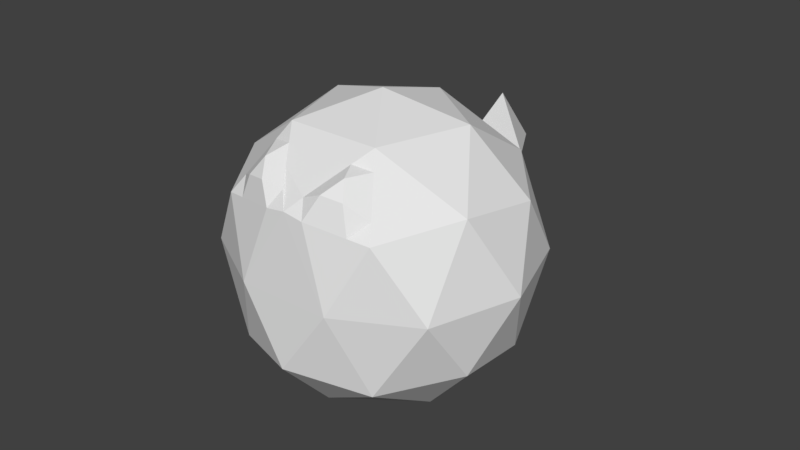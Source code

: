# Source: blowfish.blend  (saved by Blender 2.78.0; exported with 4.5.12 LTS)
import bpy
from mathutils import Matrix  # noqa: F401  (used for matrix-valued properties, if any)

bpy.ops.wm.read_factory_settings(use_empty=True)
scene = bpy.context.scene
scene.name = 'Scene'

# ---- collections
col_collection_1 = bpy.data.collections.new('Collection 1'); scene.collection.children.link(col_collection_1)

# ---- world
world_world = bpy.data.worlds.new('World'); scene.world = world_world
world_world.color = (0.05088, 0.05088, 0.05088)
world_world.use_sun_shadow = False
world_world.sun_shadow_jitter_overblur = 0.0
world_world.cycles.sampling_method = 'MANUAL'

# ---- meshes
me_icosphere_002 = bpy.data.meshes.new('Icosphere.002')
me_icosphere_002.from_pydata([(0.0, 0.0, -1.0), (0.7236, -0.5257, -0.4472), (-0.2764, -0.8506, -0.4472), (-0.8944, 0.0, -0.4472), (-0.2764, 0.8506, -0.4472), (0.7236, 0.5257, -0.4472), (0.2764, -0.8506, 0.4472), (-0.7236, -0.5257, 0.4472), (-0.7236, 0.5257, 0.4472), (0.2764, 0.8506, 0.4472), (0.8944, 0.0, 0.4472), (0.0, 0.0, 1.0), (-0.1625, -0.5, -0.8507), (0.4253, -0.309, -0.8507), (0.2629, -0.809, -0.5257), (0.8506, 0.0, -0.5257), (0.4253, 0.309, -0.8507), (-0.5257, 0.0, -0.8507), (-0.6882, -0.5, -0.5257), (-0.1625, 0.5, -0.8507), (-0.6882, 0.5, -0.5257), (0.2629, 0.809, -0.5257), (0.9511, -0.309, 0.0), (0.9511, 0.309, 0.0), (0.0284, -0.9122, 0.0), (0.5878, -0.809, 0.0), (-0.9511, -0.309, 0.0), (-0.5617, -0.7285, 0.0), (-0.5878, 0.809, 0.0), (-0.9511, 0.309, 0.0), (0.5878, 0.809, 0.0), (0.0, 1.0, 0.0), (0.6882, -0.5, 0.5257), (-0.2535, -0.7801, 0.5257), (-0.8506, 0.0, 0.5257), (-0.2629, 0.809, 0.5257), (0.6882, 0.5, 0.5257), (0.1625, -0.5, 0.8507), (0.5257, 0.0, 0.8507), (-0.4253, -0.309, 0.8507), (-0.4253, 0.309, 0.8507), (0.1625, 0.5, 0.8507), (0.2194, -0.6753, 0.6489), (0.00676, -0.8298, 0.4865), (-0.05021, -0.6545, 0.6882), (0.2479, -0.763, 0.5481), (-0.1281, -0.8194, 0.5061), (-0.1565, -0.7318, 0.607), (0.1909, -0.5877, 0.7498), (0.1416, -0.8402, 0.4668), (0.05612, -0.5772, 0.7694), (0.0724, -0.7027, 0.7436), (-0.03393, -0.7799, 0.6624), (0.1009, -0.7903, 0.6428), (-0.4932, -0.6674, 0.4865), (-0.5745, -0.4174, 0.6489), (-0.3441, -0.559, 0.6882), (-0.6084, -0.5965, 0.4668), (-0.649, -0.4715, 0.5481), (-0.3035, -0.684, 0.607), (-0.3781, -0.7382, 0.5061), (-0.4999, -0.3632, 0.7498), (-0.3847, -0.434, 0.7694), (-0.4772, -0.5435, 0.7189), (-0.5517, -0.5977, 0.618), (-0.4366, -0.6685, 0.6377), (0.2939, 0.9045, 0.0), (0.3778, 1.115, 0.6349), (0.4663, 1.431, 0.2384), (0.3775, 1.179, -0.1572), (0.5285, 1.102, 0.2323), (0.2224, 1.201, 0.2339)], [], [(0, 13, 12), (1, 13, 15), (0, 12, 17), (0, 17, 19), (0, 19, 16), (1, 15, 22), (2, 14, 24), (3, 18, 26), (4, 20, 28), (5, 21, 30), (1, 22, 25), (2, 24, 27), (3, 26, 29), (4, 28, 31), (5, 30, 23), (6, 32, 37, 48, 42, 45), (7, 57, 58), (8, 34, 40), (9, 35, 41), (10, 36, 38), (38, 41, 11), (38, 36, 41), (36, 9, 41), (41, 40, 11), (41, 35, 40), (35, 8, 40), (40, 39, 11), (40, 34, 39), (34, 7, 58, 55, 61, 39), (39, 37, 11), (39, 62, 56, 59, 33, 47, 44, 50, 37), (33, 46, 47), (37, 38, 11), (37, 32, 38), (32, 10, 38), (23, 36, 10), (23, 30, 36), (30, 9, 36), (31, 35, 9), (31, 28, 35), (28, 8, 35), (29, 34, 8), (29, 26, 34), (26, 7, 34), (27, 33, 60, 54, 57, 7), (27, 24, 33), (24, 6, 49, 43, 46, 33), (25, 32, 6), (25, 22, 32), (22, 10, 32), (30, 66, 31, 9), (30, 21, 31, 66), (21, 4, 31), (28, 29, 8), (28, 20, 29), (20, 3, 29), (26, 27, 7), (26, 18, 27), (18, 2, 27), (24, 25, 6), (24, 14, 25), (14, 1, 25), (22, 23, 10), (22, 15, 23), (15, 5, 23), (16, 21, 5), (16, 19, 21), (19, 4, 21), (19, 20, 4), (19, 17, 20), (17, 3, 20), (17, 18, 3), (17, 12, 18), (12, 2, 18), (15, 16, 5), (15, 13, 16), (13, 0, 16), (12, 14, 2), (12, 13, 14), (13, 1, 14), (44, 51, 50), (44, 52, 51), (43, 49, 53), (53, 45, 42), (53, 49, 45), (49, 6, 45), (51, 53, 42), (51, 52, 53), (52, 43, 53), (50, 48, 37), (50, 51, 48), (51, 42, 48), (47, 52, 44), (47, 46, 52), (46, 43, 52), (55, 63, 61), (55, 64, 63), (54, 60, 65), (65, 59, 56), (65, 60, 59), (60, 33, 59), (63, 65, 56), (63, 64, 65), (64, 54, 65), (61, 62, 39), (61, 63, 62), (63, 56, 62), (58, 64, 55), (58, 57, 64), (57, 54, 64), (66, 9, 71), (67, 71, 9), (68, 71, 67), (69, 71, 68), (69, 66, 71), (67, 9, 70), (66, 70, 9), (69, 70, 66), (69, 68, 70), (68, 67, 70)])
me_icosphere_002.use_remesh_preserve_volume = False
me_icosphere_002.use_remesh_preserve_attributes = False
me_icosphere_002.use_mirror_vertex_groups = False
me_icosphere_002.update()

# ---- objects
ob_icosphere = bpy.data.objects.new('Icosphere', me_icosphere_002)

# ---- transforms, parenting, visibility, modifiers, constraints
ob_icosphere.location = (0.0004354, 0.01699, 0.04405)
ob_icosphere.rotation_euler = (0.0, -0.0, 0.3129)
ob_icosphere.lineart.crease_threshold = 0.0

# ---- collection membership
col_collection_1.objects.link(ob_icosphere)

# ---- scene / render settings (as saved in the file)
scene.frame_start = 1; scene.frame_end = 250; scene.frame_set(1)
scene.render.engine = 'BLENDER_EEVEE_NEXT'
scene.render.resolution_percentage = 50
scene.render.dither_intensity = 0.0
scene.cycles.use_denoising = False
scene.cycles.samples = 128
scene.cycles.sampling_pattern = 'TABULATED_SOBOL'
scene.cycles.light_sampling_threshold = 0.0
scene.cycles.use_adaptive_sampling = False
scene.cycles.use_light_tree = False
scene.cycles.blur_glossy = 0.0
scene.cycles.sample_clamp_indirect = 0.0
scene.view_settings.view_transform = 'Standard'
bpy.context.view_layer.update()

# ---- added for rendering (the .blend has no active camera and no usable light): camera, sun
cam_auto = bpy.data.cameras.new('AutoCamera')
cam_auto.lens = 50.0
cam_auto.sensor_width = 36.0
cam_auto.clip_end = 1000.0
ob_auto_camera = bpy.data.objects.new('AutoCamera', cam_auto)
scene.collection.objects.link(ob_auto_camera)
ob_auto_camera.location = (3.88192, -4.48974, 3.21315)
ob_auto_camera.rotation_euler = (1.09748, -7.21219e-08, 0.694738)
scene.camera = ob_auto_camera
light_auto_sun = bpy.data.lights.new('AutoSun', 'SUN')
light_auto_sun.energy = 3.0
light_auto_sun.angle = 0.0523599
ob_auto_sun = bpy.data.objects.new('AutoSun', light_auto_sun)
scene.collection.objects.link(ob_auto_sun)
ob_auto_sun.rotation_euler = (0.872665, 0.174533, 0.523599)
bpy.context.view_layer.update()
